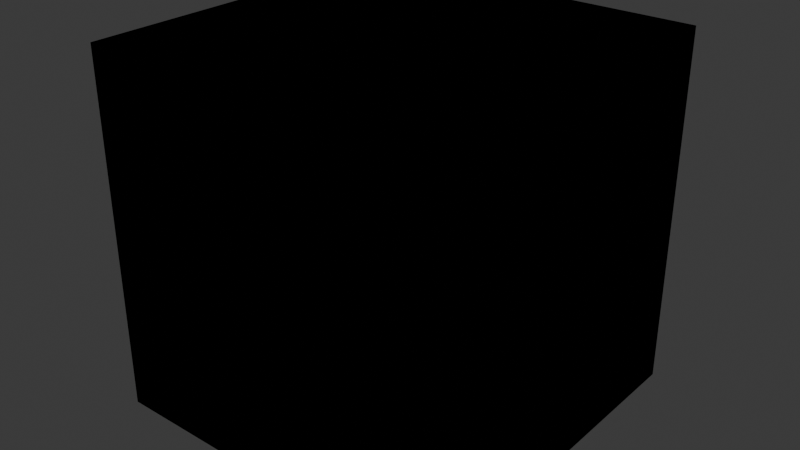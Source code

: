 # Source: ThinWallBaker.blend  (saved by Blender 4.3.34; exported with 4.5.12 LTS)
import bpy
from mathutils import Matrix  # noqa: F401  (used for matrix-valued properties, if any)

bpy.ops.wm.read_factory_settings(use_empty=True)
scene = bpy.context.scene
scene.name = 'Scene'

# ---- collections
col_collection = bpy.data.collections.new('Collection'); scene.collection.children.link(col_collection)

# ---- materials (node trees are filled in below, after node groups)
mat_thinwall = bpy.data.materials.new('ThinWall')

# ---- material node trees
mat_thinwall.use_nodes = True; mat_thinwall.node_tree.nodes.clear()
_N = mat_thinwall.node_tree.nodes; _L = mat_thinwall.node_tree.links
n0 = _N.new('ShaderNodeOutputMaterial'); n0.name = 'MInput'; n0.location = (1380, 280)
n1 = _N.new('ShaderNodeMix'); n1.name = 'Mul'; n1.location = (100, 460)
n1.data_type = 'RGBA'
n1.blend_type = 'MULTIPLY'
n1.clamp_factor = False
n1.inputs[0].default_value = 1.0
n2 = _N.new('ShaderNodeUVMap'); n2.name = 'UV Map'; n2.location = (-724, 196)
n2.uv_map = 'uv'
n3 = _N.new('ShaderNodeVectorMath'); n3.name = 'Tilling UV'; n3.location = (-515, 196)
n3.operation = 'MULTIPLY'
n4 = _N.new('ShaderNodeTexImage'); n4.name = '_BaseMap'; n4.location = (-260, 420)
n4.hide = True
n5 = _N.new('ShaderNodeTexImage'); n5.name = '_NormalMap'; n5.location = (-260, -60)
n5.hide = True
n6 = _N.new('ShaderNodeTexImage'); n6.name = '_MaskMap'; n6.location = (-260, -120)
n6.hide = True
n7 = _N.new('ShaderNodeTexImage'); n7.name = 'RenderTexture'; n7.location = (1380, 580)
n8 = _N.new('ShaderNodeUVMap'); n8.name = 'UV Map.001'; n8.location = (1160, 580)
n8.uv_map = 'uv3'
n9 = _N.new('ShaderNodeMix'); n9.name = 'Color'; n9.location = (720, 460)
n9.data_type = 'RGBA'
n9.inputs[0].default_value = 0.0
n9.inputs[7].default_value = (0.0, 0.0, 0.0, 1.0)
n10 = _N.new('ShaderNodeMix'); n10.name = 'Normal'; n10.location = (720, 220)
n10.data_type = 'RGBA'
n10.inputs[0].default_value = 0.0
n10.inputs[7].default_value = (0.0, 0.0, 0.0, 1.0)
n11 = _N.new('ShaderNodeMix'); n11.name = 'Mix'; n11.location = (100, 200)
n11.hide = True
n11.data_type = 'RGBA'
n12 = _N.new('ShaderNodeValToRGB'); n12.name = 'Color Ramp'; n12.location = (-260, 0)
n12.hide = True
while len(n12.color_ramp.elements) > 1: n12.color_ramp.elements.remove(n12.color_ramp.elements[-1])
n12.color_ramp.elements[0].position = 0.0; n12.color_ramp.elements[0].color = (0.5, 0.5, 1.0, 1.0)
_e = n12.color_ramp.elements.new(1.0); _e.color = (1.0, 1.0, 1.0, 1.0)
n13 = _N.new('ShaderNodeSeparateColor'); n13.name = 'Separate Color'; n13.location = (100, -240)
n14 = _N.new('ShaderNodeMath'); n14.name = 'Metallic'; n14.location = (300, -60)
n14.hide = True
n14.operation = 'MULTIPLY'
n15 = _N.new('ShaderNodeMix'); n15.name = 'Occlusion'; n15.location = (300, -120)
n15.hide = True
n15.inputs[2].default_value = 1.0
n16 = _N.new('ShaderNodeMath'); n16.name = 'Roughness'; n16.location = (100, -400)
n16.operation = 'MULTIPLY'
n17 = _N.new('ShaderNodeValue'); n17.name = '_NormalScale'; n17.location = (-160, 120)
n17.outputs[0].default_value = 0.0
n18 = _N.new('ShaderNodeInvert'); n18.name = '_BaseColor'; n18.location = (-160, 260)
n18.inputs[0].default_value = 0.0
n18.inputs[1].default_value = (1.0, 1.0, 1.0, 1.0)
n19 = _N.new('ShaderNodeValue'); n19.name = '_BaseMap_ST.x'; n19.location = (-920, 200)
n19.outputs[0].default_value = 0.0
n20 = _N.new('ShaderNodeValue'); n20.name = '_BaseMap_ST.y'; n20.location = (-920, 100)
n20.outputs[0].default_value = 0.0
n21 = _N.new('ShaderNodeCombineXYZ'); n21.name = 'Combine XYZ'; n21.location = (-720, 80)
n22 = _N.new('ShaderNodeValue'); n22.name = '_Metallic'; n22.location = (100, -40)
n22.outputs[0].default_value = 0.0
n23 = _N.new('ShaderNodeValue'); n23.name = '_Occlusion'; n23.location = (100, -140)
n23.outputs[0].default_value = 0.0
n24 = _N.new('ShaderNodeValue'); n24.name = '_Roughness'; n24.location = (-160, -400)
n24.outputs[0].default_value = 0.0
n25 = _N.new('ShaderNodeScript'); n25.name = 'Out'; n25.location = (1080, 280)
n25.width = 241
n25.bytecode = 'OpenShadingLanguage 1.00\n# Compiled by oslc 1.13.7.0\n# options: -o C:\\Users\\cosyd\\AppData\\Local\\Temp\\tmp84p735dz.oso -IC:\\Program Files\\Blender Foundation\\Blender 4.3\\4.3\\scripts\\addons_core\\cycles\\shader\nshader CMInput\nparam\tcolor\tin_CM_Color\t1 1 1\t\t%read{0,0} %write{2147483647,-1}\nparam\tvector\tin_CM_NormalTS\t0 0 1\t\t%read{1,1} %write{2147483647,-1}\nparam\tfloat\tin_CM_Metallic\t0\t\t%read{2,2} %write{2147483647,-1}\nparam\tfloat\tin_CM_AO\t1\t\t%read{2,2} %write{2147483647,-1}\nparam\tfloat\tin_CM_Height\t0.5\t\t%read{2,2} %write{2147483647,-1}\nparam\tfloat\tin_CM_Roughness\t0.5\t\t%read{3,3} %write{2147483647,-1}\nparam\tfloat\tin_CM_Alpha\t0.5\t\t%read{4,4} %write{2147483647,-1}\noparam\tcolor\tCM_C\t1 1 1\t\t%read{2147483647,-1} %write{0,0}\noparam\tvector\tCM_N\t0 0 1\t\t%read{2147483647,-1} %write{1,1}\noparam\tcolor\tCM_MOH\t0 0 0\t\t%read{2147483647,-1} %write{2,2}\noparam\tfloat\tCM_R\t0.5\t\t%read{2147483647,-1} %write{3,3}\noparam\tfloat\tCM_Alpha\t1\t\t%read{2147483647,-1} %write{4,4}\ncode ___main___\n# C:\\\\Users\\\\cosyd\\\\AppData\\\\Local\\\\Temp\\\\tmpo39jwdiu.osl:15\n#     CM_N = in_CM_NormalTS;\n\tassign\t\tCM_C in_CM_Color \t%filename{"C:\\\\Users\\\\cosyd\\\\AppData\\\\Local\\\\Temp\\\\tmpo39jwdiu.osl"} %line{15} %argrw{"wr"}\n# C:\\\\Users\\\\cosyd\\\\AppData\\\\Local\\\\Temp\\\\tmpo39jwdiu.osl:16\n#     CM_MOH = color(in_CM_Metallic, in_CM_AO, in_CM_Height);\n\tassign\t\tCM_N in_CM_NormalTS \t%line{16} %argrw{"wr"}\n# C:\\\\Users\\\\cosyd\\\\AppData\\\\Local\\\\Temp\\\\tmpo39jwdiu.osl:17\n#     CM_R = in_CM_Roughness;\n\tcolor\t\tCM_MOH in_CM_Metallic in_CM_AO in_CM_Height \t%line{17} %argrw{"wrrr"}\n# C:\\\\Users\\\\cosyd\\\\AppData\\\\Local\\\\Temp\\\\tmpo39jwdiu.osl:18\n#     CM_Alpha = in_CM_Alpha;\n\tassign\t\tCM_R in_CM_Roughness \t%line{18} %argrw{"wr"}\n# C:\\\\Users\\\\cosyd\\\\AppData\\\\Local\\\\Temp\\\\tmpo39jwdiu.osl:19\n# }\n\tassign\t\tCM_Alpha in_CM_Alpha \t%line{19} %argrw{"wr"}\n\tend\n'
n25.bytecode_hash = '090079D4DB5CF79CEA3871762290D3B7'
n26 = _N.new('ShaderNodeTexImage'); n26.name = '_MaskMap_A'; n26.location = (-260, -180)
n26.hide = True
n27 = _N.new('ShaderNodeTexImage'); n27.name = '_BaseMap_A'; n27.location = (-260, 360)
n27.hide = True
n28 = _N.new('ShaderNodeMix'); n28.name = 'Mix.001'; n28.location = (900, -220)
n28.inputs[2].default_value = 1.0
n29 = _N.new('ShaderNodeValue'); n29.name = '_AlphaCutoffEnable'; n29.location = (700, -220)
n29.outputs[0].default_value = 1.0
_L.new(n2.outputs[0], n3.inputs[0])
_L.new(n3.outputs[0], n4.inputs[0])
_L.new(n3.outputs[0], n5.inputs[0])
_L.new(n3.outputs[0], n6.inputs[0])
_L.new(n4.outputs[0], n1.inputs[6])
_L.new(n8.outputs[0], n7.inputs[0])
_L.new(n1.outputs[2], n9.inputs[6])
_L.new(n11.outputs[2], n10.inputs[6])
_L.new(n5.outputs[0], n11.inputs[7])
_L.new(n12.outputs[0], n11.inputs[6])
_L.new(n6.outputs[0], n13.inputs[0])
_L.new(n13.outputs[0], n14.inputs[0])
_L.new(n13.outputs[1], n15.inputs[6])
_L.new(n17.outputs[0], n11.inputs[0])
_L.new(n18.outputs[0], n1.inputs[7])
_L.new(n19.outputs[0], n21.inputs[0])
_L.new(n20.outputs[0], n21.inputs[1])
_L.new(n21.outputs[0], n3.inputs[1])
_L.new(n22.outputs[0], n14.inputs[1])
_L.new(n23.outputs[0], n15.inputs[0])
_L.new(n24.outputs[0], n16.inputs[1])
_L.new(n9.outputs[2], n25.inputs[0])
_L.new(n10.outputs[2], n25.inputs[1])
_L.new(n14.outputs[0], n25.inputs[2])
_L.new(n15.outputs[0], n25.inputs[3])
_L.new(n13.outputs[2], n25.inputs[4])
_L.new(n16.outputs[0], n25.inputs[5])
_L.new(n3.outputs[0], n26.inputs[0])
_L.new(n26.outputs[0], n16.inputs[0])
_L.new(n13.outputs[1], n15.inputs[3])
_L.new(n3.outputs[0], n27.inputs[0])
_L.new(n28.outputs[0], n25.inputs[6])
_L.new(n29.outputs[0], n28.inputs[0])
_L.new(n25.outputs[0], n0.inputs[0])
_L.new(n27.outputs[0], n28.inputs[3])
n0.is_active_output = True

# ---- world
world_world = bpy.data.worlds.new('World'); scene.world = world_world
world_world.use_nodes = True; world_world.node_tree.nodes.clear()
_N = world_world.node_tree.nodes; _L = world_world.node_tree.links
n0 = _N.new('ShaderNodeOutputWorld'); n0.name = 'World Output'; n0.location = (300, 300)
n1 = _N.new('ShaderNodeBackground'); n1.name = 'Background'; n1.location = (10, 300)
n1.inputs[0].default_value = (0.05088, 0.05088, 0.05088, 1.0)
_L.new(n1.outputs[0], n0.inputs[0])
n0.is_active_output = True
world_world.color = (0.05088, 0.05088, 0.05088)
world_world.sun_shadow_jitter_overblur = 0.0

# ---- meshes
me_mi_build_liu_0 = bpy.data.meshes.new('MI_Build_LIU_0')
me_mi_build_liu_0.from_pydata([(50.0, -50.0, 50.0), (-50.0, -50.0, 50.0), (50.0, 50.0, 50.0), (-50.0, 50.0, 50.0), (-50.0, -50.0, -50.0), (50.0, -50.0, -50.0), (-50.0, 50.0, -50.0), (50.0, 50.0, -50.0)], [], [(3, 1, 0, 2), (7, 5, 4, 6), (2, 7, 6, 3), (1, 4, 5, 0), (2, 0, 5, 7), (6, 4, 1, 3)])
me_mi_build_liu_0.polygons.foreach_set('use_smooth', [True] * 6)
_k = set([(0, 1), (0, 2), (0, 5), (1, 3), (1, 4), (2, 3), (2, 7), (3, 6), (4, 5), (4, 6), (5, 7), (6, 7)])
me_mi_build_liu_0.attributes.new('sharp_edge', 'BOOLEAN', 'EDGE').data.foreach_set('value', [ (min(e.vertices), max(e.vertices)) in _k for e in me_mi_build_liu_0.edges])
_uv = me_mi_build_liu_0.uv_layers.new(name='uv')
_uv.uv.foreach_set('vector', [0.6633, 0.6633, 0.334, 0.6633, 0.334, 0.334, 0.6633, 0.334, 0.3313, 0.3313, 0.001953, 0.3313, 0.001953, 0.001953, 0.3313, 0.001953, 0.6633, 0.3313, 0.334, 0.3313, 0.334, 0.001953, 0.6633, 0.001953, 0.9953, 0.6633, 0.666, 0.6633, 0.666, 0.334, 0.9953, 0.334, 0.9953, 0.3313, 0.666, 0.3313, 0.666, 0.001953, 0.9953, 0.001953, 0.3313, 0.6633, 0.001953, 0.6633, 0.001953, 0.334, 0.3313, 0.334])
_uv.active_render = True
_uv = me_mi_build_liu_0.uv_layers.new(name='uv2')
_uv.uv.foreach_set('vector', [0.5, 0.5, 0.5, 0.5, 0.5, 0.5, 0.5, 0.5, 0.5, 0.5, 0.5, 0.5, 0.5, 0.5, 0.5, 0.5, 0.5, 0.5, 0.5, 0.5, 0.5, 0.5, 0.5, 0.5, 0.5, 0.5, 0.5, 0.5, 0.5, 0.5, 0.5, 0.5, 0.5, 0.5, 0.5, 0.5, 0.5, 0.5, 0.5, 0.5, 0.5, 0.5, 0.5, 0.5, 0.5, 0.5, 0.5, 0.5])
_uv = me_mi_build_liu_0.uv_layers.new(name='uv3')
_uv.uv.foreach_set('vector', [0.6633, 0.6633, 0.334, 0.6633, 0.334, 0.334, 0.6633, 0.334, 0.3313, 0.3313, 0.001953, 0.3313, 0.001953, 0.001953, 0.3313, 0.001953, 0.6633, 0.3313, 0.334, 0.3313, 0.334, 0.001953, 0.6633, 0.001953, 0.9953, 0.6633, 0.666, 0.6633, 0.666, 0.334, 0.9953, 0.334, 0.9953, 0.3313, 0.666, 0.3313, 0.666, 0.001953, 0.9953, 0.001953, 0.3313, 0.6633, 0.001953, 0.6633, 0.001953, 0.334, 0.3313, 0.334])
me_mi_build_liu_0.materials.append(mat_thinwall)
me_mi_build_liu_0.update()
me_mi_build_liu_0.normals_split_custom_set([tuple(v) for v in zip(*[iter([0.0, 0.0, 1.0, 0.0, 0.0, 1.0, 0.0, 0.0, 1.0, 0.0, 0.0, 1.0, 0.0, 0.0, -1.0, 0.0, 0.0, -1.0, 0.0, 0.0, -1.0, 0.0, 0.0, -1.0, 0.0, 1.0, 0.0, 0.0, 1.0, 0.0, 0.0, 1.0, 0.0, 0.0, 1.0, 0.0, 0.0, -1.0, 0.0, 0.0, -1.0, 0.0, 0.0, -1.0, 0.0, 0.0, -1.0, 0.0, 1.0, 0.0, 0.0, 1.0, 0.0, 0.0, 1.0, 0.0, 0.0, 1.0, 0.0, 0.0, -1.0, 0.0, 0.0, -1.0, 0.0, 0.0, -1.0, 0.0, 0.0, -1.0, 0.0, 0.0])] * 3)])

# ---- objects
ob_mi_build_liu_0 = bpy.data.objects.new('MI_Build_LIU_0', me_mi_build_liu_0)

# ---- transforms, parenting, visibility, modifiers, constraints
ob_mi_build_liu_0.location = (0.0, 0.0, 0.0)
ob_mi_build_liu_0.rotation_euler = (1.571, -0.0, 0.0)
ob_mi_build_liu_0.scale = (0.01, 0.01, 0.01)
ob_mi_build_liu_0.color = (0.8, 0.8, 0.8, 1.0)

# ---- collection membership
col_collection.objects.link(ob_mi_build_liu_0)

# ---- scene / render settings (as saved in the file)
scene.frame_start = 1; scene.frame_end = 250; scene.frame_set(52)
scene.render.engine = 'CYCLES'
scene.render.fps = 25
scene.cycles.shading_system = True
scene.cycles.bake_type = 'EMIT'
bpy.context.view_layer.update()

# ---- added for rendering (the .blend has no active camera and no usable light): camera, sun
cam_auto = bpy.data.cameras.new('AutoCamera')
cam_auto.lens = 50.0
cam_auto.sensor_width = 36.0
cam_auto.clip_end = 1000.0
ob_auto_camera = bpy.data.objects.new('AutoCamera', cam_auto)
scene.collection.objects.link(ob_auto_camera)
ob_auto_camera.location = (1.60254, -1.92304, 1.28203)
ob_auto_camera.rotation_euler = (1.09748, -7.21219e-08, 0.694738)
scene.camera = ob_auto_camera
light_auto_sun = bpy.data.lights.new('AutoSun', 'SUN')
light_auto_sun.energy = 3.0
light_auto_sun.angle = 0.0523599
ob_auto_sun = bpy.data.objects.new('AutoSun', light_auto_sun)
scene.collection.objects.link(ob_auto_sun)
ob_auto_sun.rotation_euler = (0.872665, 0.174533, 0.523599)
bpy.context.view_layer.update()
